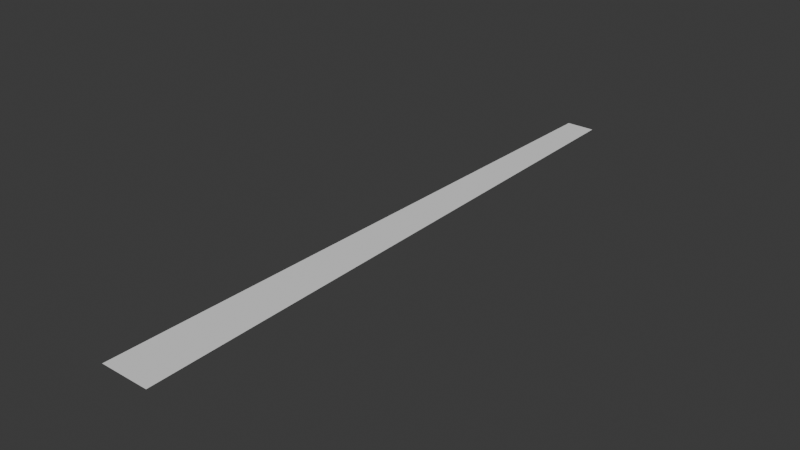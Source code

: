 # Source: PlasmaSniperRound.blend  (saved by Blender 4.4.32; exported with 4.5.12 LTS)
import bpy
from mathutils import Matrix  # noqa: F401  (used for matrix-valued properties, if any)

bpy.ops.wm.read_factory_settings(use_empty=True)
scene = bpy.context.scene
scene.name = 'Scene'

# ---- collections
col_collection = bpy.data.collections.new('Collection'); scene.collection.children.link(col_collection)

# ---- world
world_world = bpy.data.worlds.new('World'); scene.world = world_world
world_world.use_nodes = True; world_world.node_tree.nodes.clear()
_N = world_world.node_tree.nodes; _L = world_world.node_tree.links
n0 = _N.new('ShaderNodeOutputWorld'); n0.name = 'World Output'; n0.location = (300, 300)
n1 = _N.new('ShaderNodeBackground'); n1.name = 'Background'; n1.location = (10, 300)
n1.inputs[0].default_value = (0.05088, 0.05088, 0.05088, 1.0)
_L.new(n1.outputs[0], n0.inputs[0])
n0.is_active_output = True
world_world.color = (0.05088, 0.05088, 0.05088)
world_world.sun_shadow_jitter_overblur = 0.0

# ---- meshes
me_plane = bpy.data.meshes.new('Plane')
me_plane.from_pydata([(-0.05184, -0.6389, 0.0), (0.05184, -0.6389, 0.0), (-0.03077, 0.6389, 0.0), (0.03077, 0.6389, 0.0)], [], [(0, 1, 3, 2)])
_uv = me_plane.uv_layers.new(name='UVMap')
_uv.uv.foreach_set('vector', [0.0, 0.0, 1.0, 0.0, 1.0, 1.0, 0.0, 1.0])
me_plane.update()

# ---- objects
ob_plane = bpy.data.objects.new('Plane', me_plane)

# ---- transforms, parenting, visibility, modifiers, constraints
ob_plane.location = (0.0, -0.3874, 0.0)

# ---- collection membership
col_collection.objects.link(ob_plane)

# ---- scene / render settings (as saved in the file)
scene.frame_start = 1; scene.frame_end = 250; scene.frame_set(1)
scene.render.engine = 'BLENDER_EEVEE_NEXT'
bpy.context.view_layer.update()

# ---- added for rendering (the .blend has no active camera and no usable light): camera, sun
cam_auto = bpy.data.cameras.new('AutoCamera')
cam_auto.lens = 50.0
cam_auto.sensor_width = 36.0
cam_auto.clip_end = 1000.0
ob_auto_camera = bpy.data.objects.new('AutoCamera', cam_auto)
scene.collection.objects.link(ob_auto_camera)
ob_auto_camera.location = (1.18617, -1.81079, 0.94894)
ob_auto_camera.rotation_euler = (1.09748, -7.21219e-08, 0.694738)
scene.camera = ob_auto_camera
light_auto_sun = bpy.data.lights.new('AutoSun', 'SUN')
light_auto_sun.energy = 3.0
light_auto_sun.angle = 0.0523599
ob_auto_sun = bpy.data.objects.new('AutoSun', light_auto_sun)
scene.collection.objects.link(ob_auto_sun)
ob_auto_sun.rotation_euler = (0.872665, 0.174533, 0.523599)
bpy.context.view_layer.update()

